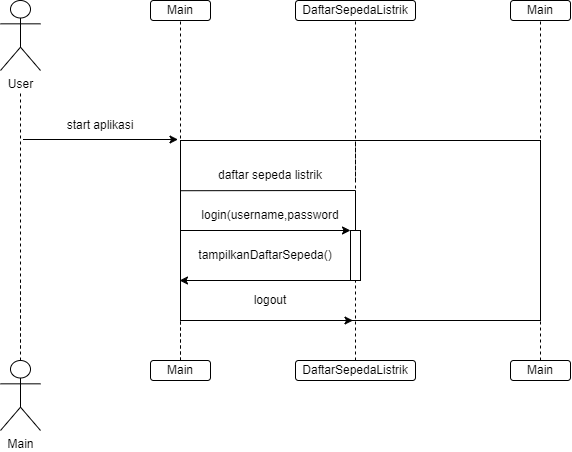

The diagram above was exported from draw.io. Its source (the exported page's mxGraphModel, read from the mxfile embedded in the PNG):
<mxGraphModel dx="1483" dy="730" grid="1" gridSize="10" guides="1" tooltips="1" connect="1" arrows="1" fold="1" page="1" pageScale="1" pageWidth="850" pageHeight="1100" math="0" shadow="0">
  <root>
    <mxCell id="0" />
    <mxCell id="1" parent="0" />
    <mxCell id="c6AdS_4zZAANwsJF4ey--1" value="" style="rounded=0;whiteSpace=wrap;html=1;" vertex="1" parent="1">
      <mxGeometry x="220" y="220" width="360" height="180" as="geometry" />
    </mxCell>
    <mxCell id="c6AdS_4zZAANwsJF4ey--2" value="" style="endArrow=none;dashed=1;html=1;rounded=0;" edge="1" parent="1">
      <mxGeometry width="50" height="50" relative="1" as="geometry">
        <mxPoint x="60" y="440" as="sourcePoint" />
        <mxPoint x="60" y="170" as="targetPoint" />
        <Array as="points">
          <mxPoint x="60" y="200" />
        </Array>
      </mxGeometry>
    </mxCell>
    <mxCell id="c6AdS_4zZAANwsJF4ey--3" value="Main" style="shape=umlActor;verticalLabelPosition=bottom;verticalAlign=top;html=1;" vertex="1" parent="1">
      <mxGeometry x="40" y="440" width="40" height="70" as="geometry" />
    </mxCell>
    <mxCell id="c6AdS_4zZAANwsJF4ey--4" value="Main" style="rounded=1;whiteSpace=wrap;html=1;" vertex="1" parent="1">
      <mxGeometry x="190" y="80" width="60" height="20" as="geometry" />
    </mxCell>
    <mxCell id="c6AdS_4zZAANwsJF4ey--5" value="" style="endArrow=classic;html=1;rounded=0;entryX=0;entryY=0;entryDx=0;entryDy=0;" edge="1" parent="1">
      <mxGeometry width="50" height="50" relative="1" as="geometry">
        <mxPoint x="62.5" y="219" as="sourcePoint" />
        <mxPoint x="217.5" y="219" as="targetPoint" />
      </mxGeometry>
    </mxCell>
    <mxCell id="c6AdS_4zZAANwsJF4ey--6" value="" style="endArrow=none;dashed=1;html=1;rounded=0;entryX=0.5;entryY=1;entryDx=0;entryDy=0;exitX=0.5;exitY=0;exitDx=0;exitDy=0;" edge="1" parent="1" source="c6AdS_4zZAANwsJF4ey--18" target="c6AdS_4zZAANwsJF4ey--4">
      <mxGeometry width="50" height="50" relative="1" as="geometry">
        <mxPoint x="220" y="180" as="sourcePoint" />
        <mxPoint x="280" y="220" as="targetPoint" />
      </mxGeometry>
    </mxCell>
    <mxCell id="c6AdS_4zZAANwsJF4ey--9" value="" style="endArrow=none;dashed=1;html=1;rounded=0;entryX=0.5;entryY=1;entryDx=0;entryDy=0;" edge="1" parent="1">
      <mxGeometry width="50" height="50" relative="1" as="geometry">
        <mxPoint x="220" y="440" as="sourcePoint" />
        <mxPoint x="220" y="220" as="targetPoint" />
      </mxGeometry>
    </mxCell>
    <mxCell id="c6AdS_4zZAANwsJF4ey--10" style="edgeStyle=orthogonalEdgeStyle;rounded=0;orthogonalLoop=1;jettySize=auto;html=1;exitX=0;exitY=0;exitDx=0;exitDy=0;" edge="1" parent="1">
      <mxGeometry relative="1" as="geometry">
        <mxPoint x="215.11764705882354" y="179.86274509803923" as="targetPoint" />
        <mxPoint x="215" y="180" as="sourcePoint" />
      </mxGeometry>
    </mxCell>
    <mxCell id="c6AdS_4zZAANwsJF4ey--12" value="DaftarSepedaListrik" style="rounded=1;whiteSpace=wrap;html=1;" vertex="1" parent="1">
      <mxGeometry x="335" y="80" width="120" height="20" as="geometry" />
    </mxCell>
    <mxCell id="c6AdS_4zZAANwsJF4ey--13" value="" style="endArrow=none;dashed=1;html=1;rounded=0;entryX=0.5;entryY=1;entryDx=0;entryDy=0;" edge="1" parent="1" target="c6AdS_4zZAANwsJF4ey--12">
      <mxGeometry width="50" height="50" relative="1" as="geometry">
        <mxPoint x="395" y="260" as="sourcePoint" />
        <mxPoint x="410" y="200" as="targetPoint" />
      </mxGeometry>
    </mxCell>
    <mxCell id="c6AdS_4zZAANwsJF4ey--14" value="" style="endArrow=none;dashed=1;html=1;rounded=0;entryX=0.5;entryY=1;entryDx=0;entryDy=0;" edge="1" parent="1" source="c6AdS_4zZAANwsJF4ey--30">
      <mxGeometry width="50" height="50" relative="1" as="geometry">
        <mxPoint x="395" y="440" as="sourcePoint" />
        <mxPoint x="395" y="220" as="targetPoint" />
      </mxGeometry>
    </mxCell>
    <mxCell id="c6AdS_4zZAANwsJF4ey--16" value="" style="endArrow=classic;html=1;rounded=0;entryX=0;entryY=0;entryDx=0;entryDy=0;exitX=1;exitY=0.25;exitDx=0;exitDy=0;" edge="1" parent="1">
      <mxGeometry width="50" height="50" relative="1" as="geometry">
        <mxPoint x="227.5" y="400" as="sourcePoint" />
        <mxPoint x="392.5" y="400" as="targetPoint" />
      </mxGeometry>
    </mxCell>
    <mxCell id="c6AdS_4zZAANwsJF4ey--17" value="" style="endArrow=none;dashed=1;html=1;rounded=0;entryX=0.5;entryY=1;entryDx=0;entryDy=0;" edge="1" parent="1">
      <mxGeometry width="50" height="50" relative="1" as="geometry">
        <mxPoint x="580" y="440" as="sourcePoint" />
        <mxPoint x="580" y="100" as="targetPoint" />
      </mxGeometry>
    </mxCell>
    <mxCell id="c6AdS_4zZAANwsJF4ey--18" value="Main" style="rounded=1;whiteSpace=wrap;html=1;" vertex="1" parent="1">
      <mxGeometry x="190" y="440" width="60" height="20" as="geometry" />
    </mxCell>
    <mxCell id="c6AdS_4zZAANwsJF4ey--20" value="" style="endArrow=none;dashed=1;html=1;rounded=0;entryX=0.5;entryY=1;entryDx=0;entryDy=0;" edge="1" parent="1">
      <mxGeometry width="50" height="50" relative="1" as="geometry">
        <mxPoint x="580" y="441" as="sourcePoint" />
        <mxPoint x="580" y="460" as="targetPoint" />
      </mxGeometry>
    </mxCell>
    <mxCell id="c6AdS_4zZAANwsJF4ey--25" value="User" style="shape=umlActor;verticalLabelPosition=bottom;verticalAlign=top;html=1;" vertex="1" parent="1">
      <mxGeometry x="40" y="80" width="40" height="70" as="geometry" />
    </mxCell>
    <mxCell id="c6AdS_4zZAANwsJF4ey--28" value="" style="endArrow=classic;html=1;rounded=0;entryX=0;entryY=0;entryDx=0;entryDy=0;" edge="1" parent="1" target="c6AdS_4zZAANwsJF4ey--30">
      <mxGeometry width="50" height="50" relative="1" as="geometry">
        <mxPoint x="220" y="310" as="sourcePoint" />
        <mxPoint x="395" y="309.71" as="targetPoint" />
      </mxGeometry>
    </mxCell>
    <mxCell id="c6AdS_4zZAANwsJF4ey--29" value="" style="endArrow=none;dashed=1;html=1;rounded=0;entryX=0.5;entryY=1;entryDx=0;entryDy=0;" edge="1" parent="1" target="c6AdS_4zZAANwsJF4ey--30">
      <mxGeometry width="50" height="50" relative="1" as="geometry">
        <mxPoint x="395" y="440" as="sourcePoint" />
        <mxPoint x="395" y="220" as="targetPoint" />
      </mxGeometry>
    </mxCell>
    <mxCell id="c6AdS_4zZAANwsJF4ey--30" value="" style="rounded=0;whiteSpace=wrap;html=1;" vertex="1" parent="1">
      <mxGeometry x="390" y="310" width="10" height="50" as="geometry" />
    </mxCell>
    <mxCell id="c6AdS_4zZAANwsJF4ey--34" value="" style="endArrow=none;dashed=1;html=1;rounded=0;exitX=0.9;exitY=0.97;exitDx=0;exitDy=0;exitPerimeter=0;" edge="1" parent="1">
      <mxGeometry width="50" height="50" relative="1" as="geometry">
        <mxPoint x="220" y="397.9000000000001" as="sourcePoint" />
        <mxPoint x="220" y="330" as="targetPoint" />
      </mxGeometry>
    </mxCell>
    <mxCell id="c6AdS_4zZAANwsJF4ey--35" value="" style="endArrow=none;dashed=1;html=1;rounded=0;exitX=0.9;exitY=0.97;exitDx=0;exitDy=0;exitPerimeter=0;" edge="1" parent="1">
      <mxGeometry width="50" height="50" relative="1" as="geometry">
        <mxPoint x="60" y="428" as="sourcePoint" />
        <mxPoint x="60" y="360" as="targetPoint" />
      </mxGeometry>
    </mxCell>
    <mxCell id="c6AdS_4zZAANwsJF4ey--36" value="start aplikasi" style="text;strokeColor=none;align=center;fillColor=none;html=1;verticalAlign=middle;whiteSpace=wrap;rounded=0;" vertex="1" parent="1">
      <mxGeometry x="95" y="190" width="90" height="30" as="geometry" />
    </mxCell>
    <mxCell id="c6AdS_4zZAANwsJF4ey--38" value="daftar sepeda listrik" style="text;strokeColor=none;align=center;fillColor=none;html=1;verticalAlign=middle;whiteSpace=wrap;rounded=0;" vertex="1" parent="1">
      <mxGeometry x="245" y="240" width="130" height="30" as="geometry" />
    </mxCell>
    <mxCell id="c6AdS_4zZAANwsJF4ey--43" value="logout" style="text;strokeColor=none;align=center;fillColor=none;html=1;verticalAlign=middle;whiteSpace=wrap;rounded=0;" vertex="1" parent="1">
      <mxGeometry x="250" y="370" width="120" height="20" as="geometry" />
    </mxCell>
    <mxCell id="c6AdS_4zZAANwsJF4ey--44" value="login(username,password" style="text;strokeColor=none;align=center;fillColor=none;html=1;verticalAlign=middle;whiteSpace=wrap;rounded=0;" vertex="1" parent="1">
      <mxGeometry x="250" y="280" width="120" height="30" as="geometry" />
    </mxCell>
    <mxCell id="bSPT9OlbUm1Ff-ZTnGt--1" value="DaftarSepedaListrik" style="rounded=1;whiteSpace=wrap;html=1;" vertex="1" parent="1">
      <mxGeometry x="335" y="440" width="120" height="20" as="geometry" />
    </mxCell>
    <mxCell id="bSPT9OlbUm1Ff-ZTnGt--5" value="" style="endArrow=classic;html=1;rounded=0;exitX=0;exitY=1;exitDx=0;exitDy=0;" edge="1" parent="1" source="c6AdS_4zZAANwsJF4ey--30">
      <mxGeometry width="50" height="50" relative="1" as="geometry">
        <mxPoint x="344" y="390" as="sourcePoint" />
        <mxPoint x="219" y="360" as="targetPoint" />
      </mxGeometry>
    </mxCell>
    <mxCell id="8N7L5-86Mpw9N8Iv1Suh-2" value="" style="endArrow=none;html=1;rounded=0;entryX=0.5;entryY=0;entryDx=0;entryDy=0;exitX=-0.001;exitY=0.279;exitDx=0;exitDy=0;exitPerimeter=0;" edge="1" parent="1" source="c6AdS_4zZAANwsJF4ey--1" target="c6AdS_4zZAANwsJF4ey--30">
      <mxGeometry width="50" height="50" relative="1" as="geometry">
        <mxPoint x="270" y="330" as="sourcePoint" />
        <mxPoint x="320" y="280" as="targetPoint" />
        <Array as="points">
          <mxPoint x="395" y="270" />
        </Array>
      </mxGeometry>
    </mxCell>
    <mxCell id="8N7L5-86Mpw9N8Iv1Suh-3" value="Main" style="rounded=1;whiteSpace=wrap;html=1;" vertex="1" parent="1">
      <mxGeometry x="550" y="80" width="60" height="20" as="geometry" />
    </mxCell>
    <mxCell id="8N7L5-86Mpw9N8Iv1Suh-5" value="Main" style="rounded=1;whiteSpace=wrap;html=1;" vertex="1" parent="1">
      <mxGeometry x="550" y="440" width="60" height="20" as="geometry" />
    </mxCell>
    <mxCell id="myTMIqrhEq5d4dbf1Lh5-1" value="tampilkanDaftarSepeda()" style="text;strokeColor=none;align=center;fillColor=none;html=1;verticalAlign=middle;whiteSpace=wrap;rounded=0;" vertex="1" parent="1">
      <mxGeometry x="245" y="320" width="120" height="30" as="geometry" />
    </mxCell>
  </root>
</mxGraphModel>